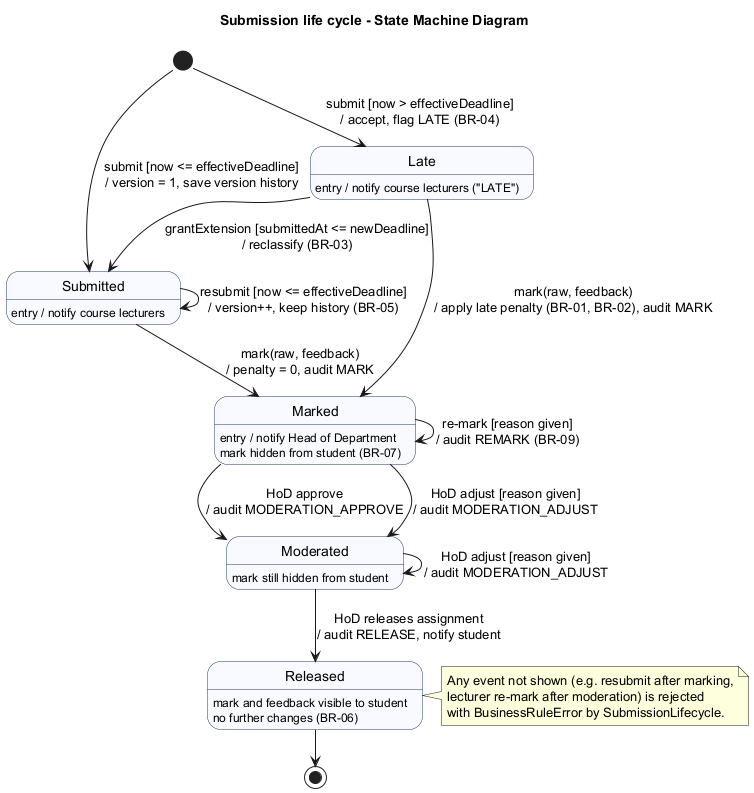

The diagram above was rendered by PlantUML. Its source (embedded in the PNG):
@startuml state-submission
!pragma layout smetana
title Submission life cycle - State Machine Diagram
skinparam state {
  BackgroundColor #F8FAFF
  BorderColor #1F3864
}

[*] --> Submitted : submit [now <= effectiveDeadline]\n/ version = 1, save version history
[*] --> Late : submit [now > effectiveDeadline]\n/ accept, flag LATE (BR-04)

Submitted --> Submitted : resubmit [now <= effectiveDeadline]\n/ version++, keep history (BR-05)
Late --> Submitted : grantExtension [submittedAt <= newDeadline]\n/ reclassify (BR-03)

Submitted --> Marked : mark(raw, feedback)\n/ penalty = 0, audit MARK
Late --> Marked : mark(raw, feedback)\n/ apply late penalty (BR-01, BR-02), audit MARK

Marked --> Marked : re-mark [reason given]\n/ audit REMARK (BR-09)
Marked --> Moderated : HoD approve\n/ audit MODERATION_APPROVE
Marked --> Moderated : HoD adjust [reason given]\n/ audit MODERATION_ADJUST
Moderated --> Moderated : HoD adjust [reason given]\n/ audit MODERATION_ADJUST
Moderated --> Released : HoD releases assignment\n/ audit RELEASE, notify student

Released --> [*]

state Submitted : entry / notify course lecturers
state Late : entry / notify course lecturers ("LATE")
state Marked : entry / notify Head of Department\nmark hidden from student (BR-07)
state Moderated : mark still hidden from student
state Released : mark and feedback visible to student\nno further changes (BR-06)

note right of Released
  Any event not shown (e.g. resubmit after marking,
  lecturer re-mark after moderation) is rejected
  with BusinessRuleError by SubmissionLifecycle.
end note
@enduml